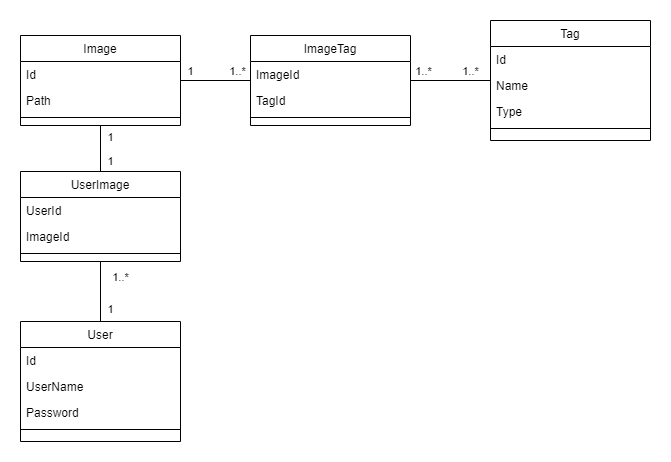

The diagram above was exported from draw.io. Its source (the exported page's mxGraphModel, read from the mxfile embedded in the PNG):
<mxGraphModel dx="819" dy="426" grid="1" gridSize="10" guides="1" tooltips="1" connect="1" arrows="1" fold="1" page="1" pageScale="1" pageWidth="827" pageHeight="1169" math="0" shadow="0">
  <root>
    <mxCell id="WIyWlLk6GJQsqaUBKTNV-0" />
    <mxCell id="WIyWlLk6GJQsqaUBKTNV-1" parent="WIyWlLk6GJQsqaUBKTNV-0" />
    <mxCell id="zkfFHV4jXpPFQw0GAbJ--0" value="Image" style="swimlane;fontStyle=0;align=center;verticalAlign=top;childLayout=stackLayout;horizontal=1;startSize=26;horizontalStack=0;resizeParent=1;resizeLast=0;collapsible=1;marginBottom=0;rounded=0;shadow=0;strokeWidth=1;fillColor=default;fillStyle=solid;" parent="WIyWlLk6GJQsqaUBKTNV-1" vertex="1">
      <mxGeometry x="90" y="114" width="160" height="90" as="geometry">
        <mxRectangle x="230" y="140" width="160" height="26" as="alternateBounds" />
      </mxGeometry>
    </mxCell>
    <mxCell id="zkfFHV4jXpPFQw0GAbJ--1" value="Id" style="text;align=left;verticalAlign=top;spacingLeft=4;spacingRight=4;overflow=hidden;rotatable=0;points=[[0,0.5],[1,0.5]];portConstraint=eastwest;" parent="zkfFHV4jXpPFQw0GAbJ--0" vertex="1">
      <mxGeometry y="26" width="160" height="26" as="geometry" />
    </mxCell>
    <mxCell id="zkfFHV4jXpPFQw0GAbJ--2" value="Path" style="text;align=left;verticalAlign=top;spacingLeft=4;spacingRight=4;overflow=hidden;rotatable=0;points=[[0,0.5],[1,0.5]];portConstraint=eastwest;rounded=0;shadow=0;html=0;" parent="zkfFHV4jXpPFQw0GAbJ--0" vertex="1">
      <mxGeometry y="52" width="160" height="26" as="geometry" />
    </mxCell>
    <mxCell id="zkfFHV4jXpPFQw0GAbJ--4" value="" style="line;html=1;strokeWidth=1;align=left;verticalAlign=middle;spacingTop=-1;spacingLeft=3;spacingRight=3;rotatable=0;labelPosition=right;points=[];portConstraint=eastwest;" parent="zkfFHV4jXpPFQw0GAbJ--0" vertex="1">
      <mxGeometry y="78" width="160" height="8" as="geometry" />
    </mxCell>
    <mxCell id="zkfFHV4jXpPFQw0GAbJ--6" value="User" style="swimlane;fontStyle=0;align=center;verticalAlign=top;childLayout=stackLayout;horizontal=1;startSize=26;horizontalStack=0;resizeParent=1;resizeLast=0;collapsible=1;marginBottom=0;rounded=0;shadow=0;strokeWidth=1;" parent="WIyWlLk6GJQsqaUBKTNV-1" vertex="1">
      <mxGeometry x="90" y="400" width="160" height="120" as="geometry">
        <mxRectangle x="130" y="380" width="160" height="26" as="alternateBounds" />
      </mxGeometry>
    </mxCell>
    <mxCell id="FW2dYaT8TFAyoqGdJkuW-0" value="Id" style="text;align=left;verticalAlign=top;spacingLeft=4;spacingRight=4;overflow=hidden;rotatable=0;points=[[0,0.5],[1,0.5]];portConstraint=eastwest;rounded=0;shadow=0;html=0;" vertex="1" parent="zkfFHV4jXpPFQw0GAbJ--6">
      <mxGeometry y="26" width="160" height="26" as="geometry" />
    </mxCell>
    <mxCell id="zkfFHV4jXpPFQw0GAbJ--8" value="UserName" style="text;align=left;verticalAlign=top;spacingLeft=4;spacingRight=4;overflow=hidden;rotatable=0;points=[[0,0.5],[1,0.5]];portConstraint=eastwest;rounded=0;shadow=0;html=0;" parent="zkfFHV4jXpPFQw0GAbJ--6" vertex="1">
      <mxGeometry y="52" width="160" height="26" as="geometry" />
    </mxCell>
    <mxCell id="zkfFHV4jXpPFQw0GAbJ--10" value="Password" style="text;align=left;verticalAlign=top;spacingLeft=4;spacingRight=4;overflow=hidden;rotatable=0;points=[[0,0.5],[1,0.5]];portConstraint=eastwest;fontStyle=0" parent="zkfFHV4jXpPFQw0GAbJ--6" vertex="1">
      <mxGeometry y="78" width="160" height="26" as="geometry" />
    </mxCell>
    <mxCell id="zkfFHV4jXpPFQw0GAbJ--9" value="" style="line;html=1;strokeWidth=1;align=left;verticalAlign=middle;spacingTop=-1;spacingLeft=3;spacingRight=3;rotatable=0;labelPosition=right;points=[];portConstraint=eastwest;" parent="zkfFHV4jXpPFQw0GAbJ--6" vertex="1">
      <mxGeometry y="104" width="160" height="8" as="geometry" />
    </mxCell>
    <mxCell id="zkfFHV4jXpPFQw0GAbJ--17" value="Tag" style="swimlane;fontStyle=0;align=center;verticalAlign=top;childLayout=stackLayout;horizontal=1;startSize=26;horizontalStack=0;resizeParent=1;resizeLast=0;collapsible=1;marginBottom=0;rounded=0;shadow=0;strokeWidth=1;" parent="WIyWlLk6GJQsqaUBKTNV-1" vertex="1">
      <mxGeometry x="560" y="99" width="160" height="120" as="geometry">
        <mxRectangle x="550" y="140" width="160" height="26" as="alternateBounds" />
      </mxGeometry>
    </mxCell>
    <mxCell id="zkfFHV4jXpPFQw0GAbJ--18" value="Id" style="text;align=left;verticalAlign=top;spacingLeft=4;spacingRight=4;overflow=hidden;rotatable=0;points=[[0,0.5],[1,0.5]];portConstraint=eastwest;" parent="zkfFHV4jXpPFQw0GAbJ--17" vertex="1">
      <mxGeometry y="26" width="160" height="26" as="geometry" />
    </mxCell>
    <mxCell id="zkfFHV4jXpPFQw0GAbJ--19" value="Name" style="text;align=left;verticalAlign=top;spacingLeft=4;spacingRight=4;overflow=hidden;rotatable=0;points=[[0,0.5],[1,0.5]];portConstraint=eastwest;rounded=0;shadow=0;html=0;" parent="zkfFHV4jXpPFQw0GAbJ--17" vertex="1">
      <mxGeometry y="52" width="160" height="26" as="geometry" />
    </mxCell>
    <mxCell id="zkfFHV4jXpPFQw0GAbJ--20" value="Type" style="text;align=left;verticalAlign=top;spacingLeft=4;spacingRight=4;overflow=hidden;rotatable=0;points=[[0,0.5],[1,0.5]];portConstraint=eastwest;rounded=0;shadow=0;html=0;" parent="zkfFHV4jXpPFQw0GAbJ--17" vertex="1">
      <mxGeometry y="78" width="160" height="26" as="geometry" />
    </mxCell>
    <mxCell id="zkfFHV4jXpPFQw0GAbJ--23" value="" style="line;html=1;strokeWidth=1;align=left;verticalAlign=middle;spacingTop=-1;spacingLeft=3;spacingRight=3;rotatable=0;labelPosition=right;points=[];portConstraint=eastwest;" parent="zkfFHV4jXpPFQw0GAbJ--17" vertex="1">
      <mxGeometry y="104" width="160" height="8" as="geometry" />
    </mxCell>
    <mxCell id="FW2dYaT8TFAyoqGdJkuW-1" value="ImageTag" style="swimlane;fontStyle=0;align=center;verticalAlign=top;childLayout=stackLayout;horizontal=1;startSize=26;horizontalStack=0;resizeParent=1;resizeLast=0;collapsible=1;marginBottom=0;rounded=0;shadow=0;strokeWidth=1;" vertex="1" parent="WIyWlLk6GJQsqaUBKTNV-1">
      <mxGeometry x="320" y="114" width="160" height="90" as="geometry">
        <mxRectangle x="230" y="140" width="160" height="26" as="alternateBounds" />
      </mxGeometry>
    </mxCell>
    <mxCell id="FW2dYaT8TFAyoqGdJkuW-2" value="ImageId" style="text;align=left;verticalAlign=top;spacingLeft=4;spacingRight=4;overflow=hidden;rotatable=0;points=[[0,0.5],[1,0.5]];portConstraint=eastwest;" vertex="1" parent="FW2dYaT8TFAyoqGdJkuW-1">
      <mxGeometry y="26" width="160" height="26" as="geometry" />
    </mxCell>
    <mxCell id="FW2dYaT8TFAyoqGdJkuW-3" value="TagId" style="text;align=left;verticalAlign=top;spacingLeft=4;spacingRight=4;overflow=hidden;rotatable=0;points=[[0,0.5],[1,0.5]];portConstraint=eastwest;rounded=0;shadow=0;html=0;" vertex="1" parent="FW2dYaT8TFAyoqGdJkuW-1">
      <mxGeometry y="52" width="160" height="26" as="geometry" />
    </mxCell>
    <mxCell id="FW2dYaT8TFAyoqGdJkuW-4" value="" style="line;html=1;strokeWidth=1;align=left;verticalAlign=middle;spacingTop=-1;spacingLeft=3;spacingRight=3;rotatable=0;labelPosition=right;points=[];portConstraint=eastwest;" vertex="1" parent="FW2dYaT8TFAyoqGdJkuW-1">
      <mxGeometry y="78" width="160" height="8" as="geometry" />
    </mxCell>
    <mxCell id="FW2dYaT8TFAyoqGdJkuW-5" style="edgeStyle=orthogonalEdgeStyle;rounded=0;orthogonalLoop=1;jettySize=auto;html=1;endArrow=none;endFill=0;" edge="1" parent="WIyWlLk6GJQsqaUBKTNV-1" source="zkfFHV4jXpPFQw0GAbJ--17" target="FW2dYaT8TFAyoqGdJkuW-1">
      <mxGeometry relative="1" as="geometry" />
    </mxCell>
    <mxCell id="FW2dYaT8TFAyoqGdJkuW-23" value="1..*" style="edgeLabel;html=1;align=center;verticalAlign=middle;resizable=0;points=[];" vertex="1" connectable="0" parent="FW2dYaT8TFAyoqGdJkuW-5">
      <mxGeometry x="0.675" y="-1" relative="1" as="geometry">
        <mxPoint y="-8" as="offset" />
      </mxGeometry>
    </mxCell>
    <mxCell id="FW2dYaT8TFAyoqGdJkuW-24" value="1..*" style="edgeLabel;html=1;align=center;verticalAlign=middle;resizable=0;points=[];" vertex="1" connectable="0" parent="FW2dYaT8TFAyoqGdJkuW-5">
      <mxGeometry x="-0.4964" y="-2" relative="1" as="geometry">
        <mxPoint y="-7" as="offset" />
      </mxGeometry>
    </mxCell>
    <mxCell id="FW2dYaT8TFAyoqGdJkuW-6" style="edgeStyle=orthogonalEdgeStyle;rounded=0;orthogonalLoop=1;jettySize=auto;html=1;endArrow=none;endFill=0;strokeColor=default;" edge="1" parent="WIyWlLk6GJQsqaUBKTNV-1" source="zkfFHV4jXpPFQw0GAbJ--0" target="FW2dYaT8TFAyoqGdJkuW-1">
      <mxGeometry relative="1" as="geometry" />
    </mxCell>
    <mxCell id="FW2dYaT8TFAyoqGdJkuW-21" value="1" style="edgeLabel;html=1;align=center;verticalAlign=middle;resizable=0;points=[];" vertex="1" connectable="0" parent="FW2dYaT8TFAyoqGdJkuW-6">
      <mxGeometry x="-0.6531" y="-1" relative="1" as="geometry">
        <mxPoint x="-2" y="-10" as="offset" />
      </mxGeometry>
    </mxCell>
    <mxCell id="FW2dYaT8TFAyoqGdJkuW-22" value="1..*" style="edgeLabel;html=1;align=center;verticalAlign=middle;resizable=0;points=[];" vertex="1" connectable="0" parent="FW2dYaT8TFAyoqGdJkuW-6">
      <mxGeometry x="0.6204" y="-1" relative="1" as="geometry">
        <mxPoint y="-10" as="offset" />
      </mxGeometry>
    </mxCell>
    <mxCell id="FW2dYaT8TFAyoqGdJkuW-7" value="UserImage" style="swimlane;fontStyle=0;align=center;verticalAlign=top;childLayout=stackLayout;horizontal=1;startSize=26;horizontalStack=0;resizeParent=1;resizeLast=0;collapsible=1;marginBottom=0;rounded=0;shadow=0;strokeWidth=1;" vertex="1" parent="WIyWlLk6GJQsqaUBKTNV-1">
      <mxGeometry x="90" y="250" width="160" height="90" as="geometry">
        <mxRectangle x="130" y="380" width="160" height="26" as="alternateBounds" />
      </mxGeometry>
    </mxCell>
    <mxCell id="FW2dYaT8TFAyoqGdJkuW-8" value="UserId" style="text;align=left;verticalAlign=top;spacingLeft=4;spacingRight=4;overflow=hidden;rotatable=0;points=[[0,0.5],[1,0.5]];portConstraint=eastwest;rounded=0;shadow=0;html=0;" vertex="1" parent="FW2dYaT8TFAyoqGdJkuW-7">
      <mxGeometry y="26" width="160" height="26" as="geometry" />
    </mxCell>
    <mxCell id="FW2dYaT8TFAyoqGdJkuW-9" value="ImageId" style="text;align=left;verticalAlign=top;spacingLeft=4;spacingRight=4;overflow=hidden;rotatable=0;points=[[0,0.5],[1,0.5]];portConstraint=eastwest;rounded=0;shadow=0;html=0;" vertex="1" parent="FW2dYaT8TFAyoqGdJkuW-7">
      <mxGeometry y="52" width="160" height="26" as="geometry" />
    </mxCell>
    <mxCell id="FW2dYaT8TFAyoqGdJkuW-11" value="" style="line;html=1;strokeWidth=1;align=left;verticalAlign=middle;spacingTop=-1;spacingLeft=3;spacingRight=3;rotatable=0;labelPosition=right;points=[];portConstraint=eastwest;" vertex="1" parent="FW2dYaT8TFAyoqGdJkuW-7">
      <mxGeometry y="78" width="160" height="8" as="geometry" />
    </mxCell>
    <mxCell id="FW2dYaT8TFAyoqGdJkuW-12" style="edgeStyle=orthogonalEdgeStyle;rounded=0;orthogonalLoop=1;jettySize=auto;html=1;endArrow=none;endFill=0;" edge="1" parent="WIyWlLk6GJQsqaUBKTNV-1" source="FW2dYaT8TFAyoqGdJkuW-7" target="zkfFHV4jXpPFQw0GAbJ--6">
      <mxGeometry relative="1" as="geometry" />
    </mxCell>
    <mxCell id="FW2dYaT8TFAyoqGdJkuW-17" value="1..*" style="edgeLabel;html=1;align=center;verticalAlign=middle;resizable=0;points=[];" vertex="1" connectable="0" parent="FW2dYaT8TFAyoqGdJkuW-12">
      <mxGeometry x="-0.7667" y="2" relative="1" as="geometry">
        <mxPoint x="18" y="9" as="offset" />
      </mxGeometry>
    </mxCell>
    <mxCell id="FW2dYaT8TFAyoqGdJkuW-20" value="1" style="edgeLabel;html=1;align=center;verticalAlign=middle;resizable=0;points=[];" vertex="1" connectable="0" parent="FW2dYaT8TFAyoqGdJkuW-12">
      <mxGeometry x="0.85" y="1" relative="1" as="geometry">
        <mxPoint x="9" y="-8" as="offset" />
      </mxGeometry>
    </mxCell>
    <mxCell id="FW2dYaT8TFAyoqGdJkuW-13" style="edgeStyle=orthogonalEdgeStyle;rounded=0;orthogonalLoop=1;jettySize=auto;html=1;endArrow=none;endFill=0;" edge="1" parent="WIyWlLk6GJQsqaUBKTNV-1" source="FW2dYaT8TFAyoqGdJkuW-7" target="zkfFHV4jXpPFQw0GAbJ--0">
      <mxGeometry relative="1" as="geometry" />
    </mxCell>
    <mxCell id="FW2dYaT8TFAyoqGdJkuW-16" value="1" style="edgeLabel;html=1;align=center;verticalAlign=middle;resizable=0;points=[];" vertex="1" connectable="0" parent="FW2dYaT8TFAyoqGdJkuW-13">
      <mxGeometry x="-0.6796" y="4" relative="1" as="geometry">
        <mxPoint x="14" y="-3" as="offset" />
      </mxGeometry>
    </mxCell>
    <mxCell id="FW2dYaT8TFAyoqGdJkuW-18" value="1" style="edgeLabel;html=1;align=center;verticalAlign=middle;resizable=0;points=[];" vertex="1" connectable="0" parent="FW2dYaT8TFAyoqGdJkuW-13">
      <mxGeometry x="0.8738" y="2" relative="1" as="geometry">
        <mxPoint x="12" y="9" as="offset" />
      </mxGeometry>
    </mxCell>
  </root>
</mxGraphModel>